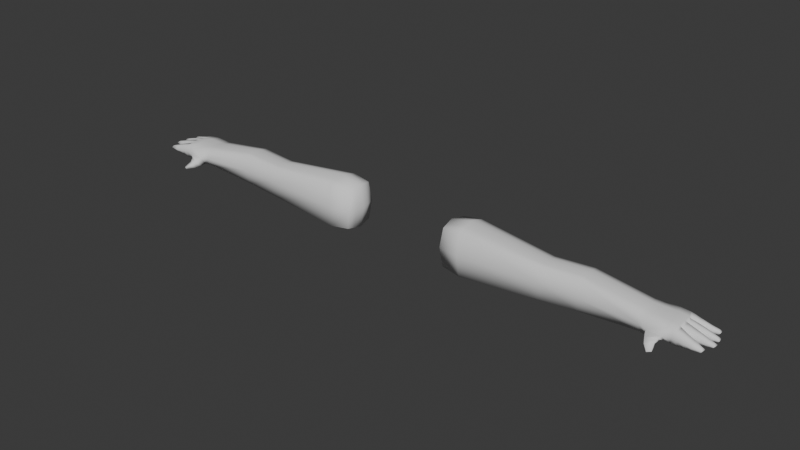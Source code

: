 # Source: player-v2-ignored.blend  (saved by Blender 4.3.34; exported with 4.5.12 LTS)
import bpy
from mathutils import Matrix  # noqa: F401  (used for matrix-valued properties, if any)

bpy.ops.wm.read_factory_settings(use_empty=True)
scene = bpy.context.scene
scene.name = 'Scene'

# ---- collections
col_collection = bpy.data.collections.new('Collection'); scene.collection.children.link(col_collection)

# ---- world
world_world = bpy.data.worlds.new('World'); scene.world = world_world
world_world.use_nodes = True; world_world.node_tree.nodes.clear()
_N = world_world.node_tree.nodes; _L = world_world.node_tree.links
n0 = _N.new('ShaderNodeOutputWorld'); n0.name = 'World Output'; n0.location = (300, 300)
n1 = _N.new('ShaderNodeBackground'); n1.name = 'Background'; n1.location = (10, 300)
n1.inputs[0].default_value = (0.05088, 0.05088, 0.05088, 1.0)
_L.new(n1.outputs[0], n0.inputs[0])
n0.is_active_output = True
world_world.color = (0.05088, 0.05088, 0.05088)
world_world.sun_shadow_jitter_overblur = 0.0

# ---- meshes
me_cube_001 = bpy.data.meshes.new('Cube.001')
me_cube_001.from_pydata([(2.777, -0.2067, -0.265), (2.777, -0.2067, 0.2638), (2.777, 0.2067, -0.265), (2.777, 0.2067, 0.2638), (4.125, -0.1761, -0.2277), (4.125, -0.1761, 0.1878), (4.125, 0.1761, -0.2277), (4.125, 0.1761, 0.1878), (2.744, -3.538e-10, -0.2982), (2.744, -0.2328, -0.0005673), (2.744, -3.538e-10, 0.2971), (2.744, 0.2328, -0.0005673), (3.042, 0.2328, -0.2982), (3.042, 0.2328, 0.2971), (4.149, 0.1983, -0.002412), (4.151, -3.377e-10, -0.256), (4.151, -3.377e-10, 0.2162), (4.149, -0.1983, -0.002412), (3.042, -0.2328, -0.2982), (3.042, -0.2328, 0.2971), (3.042, -3.538e-10, 0.3662), (3.042, -3.538e-10, -0.3673), (3.042, -0.2867, -0.0005673), (4.678, 0.2014, 0.003318), (3.042, 0.2867, -0.0005673), (2.675, -3.538e-10, -0.0005673), (2.761, 0.1034, 0.2805), (4.138, 0.08806, -0.2418), (2.761, 0.1034, -0.2816), (4.137, 0.08806, 0.202), (3.042, 0.1164, 0.3316), (3.042, 0.1164, -0.3328), (4.657, 0.1789, -0.1746), (2.709, 0.1164, -0.0005673), (2.761, -0.1034, -0.2816), (4.137, -0.08806, 0.202), (2.761, -0.1034, 0.2805), (4.138, -0.08806, -0.2418), (3.042, -0.1164, 0.3316), (3.042, -0.1164, -0.3328), (4.685, 2.076e-10, 0.25), (2.709, -0.1164, -0.0005673), (5.562, 0.2347, -0.0003644), (5.534, 0.2086, -0.1205), (5.548, 0.1049, -0.128), (5.549, -0.1004, 0.1059), (5.535, -0.2213, 0.08166), (5.558, -0.269, -0.01194), (5.535, -0.205, -0.1202), (5.534, 0.2086, 0.09799), (5.549, -0.1004, -0.1277), (5.563, 0.003087, -0.1354), (5.549, 0.1052, 0.1056), (5.563, 0.003357, 0.1134), (5.709, 0.2113, -0.1048), (5.754, -0.2375, 0.06746), (5.76, -0.1004, -0.1075), (4.678, -0.2014, 0.003318), (4.657, -0.1789, -0.1746), (4.669, -0.08945, -0.1875), (4.682, 2.076e-10, -0.2004), (4.669, 0.08945, -0.1875), (4.671, -0.08945, 0.2371), (4.659, -0.1789, 0.2242), (4.671, 0.08945, 0.2371), (4.659, 0.1789, 0.2242), (5.735, 0.2479, -0.003436), (5.774, 0.001318, 0.1132), (5.76, -0.1004, 0.1059), (5.754, -0.2173, -0.08784), (5.709, 0.2242, 0.09606), (5.737, 0.1071, 0.1097), (5.737, 0.09322, -0.1063), (5.774, 0.0006292, -0.1153), (5.867, -0.121, -0.1067), (5.85, 0.2582, -0.0002628), (5.867, -0.121, 0.09218), (5.832, -0.2187, -0.09919), (5.862, 0.1143, 0.09149), (5.866, -0.002544, -0.1145), (5.832, -0.2187, 0.08462), (5.827, 0.2253, -0.1001), (5.866, -0.002463, 0.09953), (5.855, -0.2522, 0.0006836), (5.827, 0.2253, 0.08368), (5.862, 0.1142, -0.1074), (5.865, 0.1278, 5.841e-05), (5.866, -0.001758, 0.0005214), (5.867, -0.1318, 0.0006836), (6.172, 0.1994, -0.007062), (6.169, 0.2341, -0.007069), (6.193, 0.2464, -0.02661), (6.169, 0.2341, -0.05741), (6.172, 0.1995, -0.05741), (6.199, 0.1931, -0.02661), (6.231, 0.05761, -0.009082), (6.227, 0.0902, -0.009082), (6.227, 0.0902, -0.05847), (6.231, 0.05761, -0.05847), (6.248, 0.1076, -0.02939), (6.257, 0.04247, -0.02939), (6.248, -0.04693, -0.05637), (6.245, -0.08053, -0.05637), (6.245, -0.08053, -0.006692), (6.248, -0.04693, -0.006692), (6.274, -0.03013, -0.02656), (6.267, -0.09733, -0.02656), (6.212, -0.1941, -0.02938), (6.204, -0.2546, -0.02938), (6.182, -0.2382, -0.006406), (6.186, -0.2079, -0.006406), (6.182, -0.2382, -0.06416), (6.186, -0.2079, -0.06416), (5.998, -0.1549, -0.02711), (5.992, -0.1618, -0.08852), (5.982, -0.2294, 0.05235), (5.992, -0.1618, 0.05545), (5.982, -0.2294, -0.08542), (5.992, -0.2533, -0.02711), (6.025, -0.09698, -0.0865), (6.03, -0.1138, -0.0201), (6.033, -0.02568, 0.05908), (6.034, -0.01517, -0.02011), (6.025, -0.09698, 0.05544), (6.033, -0.02568, -0.09016), (6.005, 0.1122, -0.02099), (5.998, 0.09489, -0.09401), (6.012, 0.0124, -0.02069), (6.011, 0.02149, 0.06569), (6.011, 0.02149, -0.09794), (5.998, 0.09488, 0.06128), (5.964, 0.141, -0.1118), (5.971, 0.1357, -0.02639), (5.964, 0.141, 0.05699), (5.95, 0.2218, 0.05242), (5.95, 0.2218, -0.1076), (5.961, 0.2475, -0.02666), (6.092, 0.1838, -0.06718), (6.092, 0.1834, 0.01611), (6.086, 0.2259, -0.0661), (6.1, 0.1724, -0.02611), (6.086, 0.2255, 0.01491), (6.094, 0.2439, -0.02618), (6.164, 0.1119, -0.02898), (6.172, 0.03284, -0.02898), (6.157, 0.09421, -0.06881), (6.163, 0.04764, 0.01529), (6.163, 0.04764, -0.06999), (6.157, 0.09421, 0.01411), (6.176, -0.0857, -0.06379), (6.181, -0.04033, 0.01334), (6.176, -0.0857, 0.01242), (6.184, -0.1036, -0.02619), (6.19, -0.02398, -0.02619), (6.181, -0.04033, -0.06471), (6.093, -0.1639, -0.02831), (6.082, -0.2388, 0.02274), (6.086, -0.2633, -0.02831), (6.089, -0.1799, -0.0764), (6.089, -0.1799, 0.02429), (6.082, -0.2388, -0.07485), (5.908, 0.1256, -0.0099), (5.875, 0.2248, 0.07331), (5.896, 0.2532, -0.01021), (5.897, 0.117, -0.1096), (5.897, 0.117, 0.08001), (5.875, 0.2248, -0.1034), (5.892, 0.09615, -0.1088), (5.91, 0.001553, 0.09103), (5.91, 0.001532, -0.1153), (5.892, 0.09617, 0.08373), (5.904, 0.1126, -0.00652), (5.911, -0.0005536, -0.006087), (5.91, -0.1244, -0.005152), (5.911, -0.008416, -0.005278), (5.91, -0.0121, -0.1129), (5.898, -0.1096, -0.1059), (5.91, -0.01208, 0.08936), (5.898, -0.1096, 0.08273), (5.901, -0.1292, -0.1078), (5.901, -0.1292, 0.07953), (5.885, -0.2274, -0.1013), (5.913, -0.1364, -0.009218), (5.885, -0.2274, 0.07305), (5.908, -0.2559, -0.009218), (5.743, -0.2733, -0.01434), (5.551, -0.2853, -0.1349), (5.589, -0.3377, -0.06095), (5.697, -0.2924, -0.1269), (5.704, -0.3344, -0.09129), (5.62, -0.3933, -0.09471), (5.59, -0.3631, -0.1475), (5.719, -0.2885, -0.05461), (5.715, -0.2375, -0.1028), (5.72, -0.4069, -0.1572), (5.726, -0.4238, -0.1422), (5.686, -0.4568, -0.1423), (5.67, -0.4453, -0.1661), (5.452, -0.0006291, 0.1307), (5.45, 0.1942, 0.0001018), (5.424, -0.1757, -0.1271), (5.437, 0.08504, -0.1355), (5.424, -0.1877, 0.0997), (5.423, 0.1722, -0.1273), (5.447, -0.2255, -0.01001), (5.438, -0.08787, -0.1353), (5.452, -0.0008268, -0.1436), (5.438, -0.08787, 0.1225), (5.437, 0.08523, 0.1223), (5.423, 0.1722, 0.114)], [], [(33, 26, 3, 11), (24, 13, 7, 14), (209, 208, 52, 49), (22, 19, 1, 9), (39, 37, 4, 18), (38, 36, 1, 19), (35, 38, 19, 5), (29, 30, 20, 16), (30, 26, 10, 20), (34, 39, 18, 0), (28, 31, 21, 8), (31, 27, 15, 21), (18, 22, 9, 0), (4, 17, 22, 18), (17, 5, 19, 22), (208, 198, 53, 52), (203, 199, 42, 43), (200, 205, 50, 48), (12, 24, 14, 6), (2, 11, 24, 12), (11, 3, 13, 24), (28, 33, 11, 2), (34, 41, 25, 8), (41, 36, 10, 25), (8, 25, 33, 28), (204, 200, 48, 47), (205, 206, 51, 50), (12, 6, 27, 31), (2, 12, 31, 28), (13, 3, 26, 30), (7, 13, 30, 29), (25, 10, 26, 33), (9, 1, 36, 41), (0, 9, 41, 34), (206, 201, 44, 51), (8, 21, 39, 34), (16, 20, 38, 35), (20, 10, 36, 38), (21, 15, 37, 39), (207, 202, 46, 45), (201, 203, 43, 44), (198, 207, 45, 53), (202, 204, 47, 46), (199, 209, 49, 42), (14, 7, 65, 23), (5, 17, 57, 63), (16, 35, 62, 40), (27, 6, 32, 61), (35, 5, 63, 62), (15, 27, 61, 60), (37, 15, 60, 59), (17, 4, 58, 57), (4, 37, 59, 58), (6, 14, 23, 32), (29, 16, 40, 64), (7, 29, 64, 65), (52, 53, 67, 71), (45, 46, 55, 68), (51, 44, 72, 73), (50, 51, 73, 56), (49, 52, 71, 70), (53, 45, 68, 67), (43, 42, 66, 54), (42, 49, 70, 66), (48, 50, 56, 69), (44, 43, 54, 72), (71, 67, 82, 78), (68, 55, 80, 76), (73, 72, 85, 79), (56, 73, 79, 74), (70, 71, 78, 84), (67, 68, 76, 82), (54, 66, 75, 81), (80, 55, 185, 83), (66, 70, 84, 75), (69, 56, 74, 77), (72, 54, 81, 85), (159, 156, 109, 110), (153, 150, 104, 105), (146, 144, 100, 95), (141, 138, 89, 90), (140, 137, 93, 94), (145, 143, 99, 97), (152, 149, 102, 106), (158, 155, 107, 112), (137, 139, 92, 93), (138, 140, 94, 89), (142, 141, 90, 91), (139, 142, 91, 92), (147, 145, 97, 98), (144, 147, 98, 100), (148, 146, 95, 96), (143, 148, 96, 99), (150, 151, 103, 104), (154, 153, 105, 101), (151, 152, 106, 103), (149, 154, 101, 102), (160, 158, 112, 111), (156, 157, 108, 109), (155, 159, 110, 107), (157, 160, 111, 108), (184, 181, 117, 118), (182, 180, 116, 113), (183, 184, 118, 115), (181, 179, 114, 117), (179, 182, 113, 114), (180, 183, 115, 116), (176, 175, 124, 119), (178, 173, 120, 123), (175, 174, 122, 124), (177, 178, 123, 121), (173, 176, 119, 120), (174, 177, 121, 122), (171, 170, 130, 125), (170, 168, 128, 130), (172, 169, 129, 127), (169, 167, 126, 129), (167, 171, 125, 126), (168, 172, 127, 128), (166, 163, 136, 135), (163, 162, 134, 136), (165, 161, 132, 133), (164, 166, 135, 131), (161, 164, 131, 132), (162, 165, 133, 134), (135, 136, 142, 139), (136, 134, 141, 142), (133, 132, 140, 138), (131, 135, 139, 137), (132, 131, 137, 140), (134, 133, 138, 141), (125, 130, 148, 143), (130, 128, 146, 148), (127, 129, 147, 144), (129, 126, 145, 147), (126, 125, 143, 145), (128, 127, 144, 146), (119, 124, 154, 149), (123, 120, 152, 151), (124, 122, 153, 154), (121, 123, 151, 150), (120, 119, 149, 152), (122, 121, 150, 153), (118, 117, 160, 157), (113, 116, 159, 155), (115, 118, 157, 156), (117, 114, 158, 160), (114, 113, 155, 158), (116, 115, 156, 159), (91, 94, 93, 92), (90, 89, 94, 91), (98, 97, 99, 100), (100, 99, 96, 95), (106, 105, 104, 103), (102, 101, 105, 106), (108, 107, 110, 109), (111, 112, 107, 108), (84, 78, 165, 162), (86, 85, 164, 161), (85, 81, 166, 164), (78, 86, 161, 165), (75, 84, 162, 163), (81, 75, 163, 166), (82, 87, 172, 168), (85, 86, 171, 167), (79, 85, 167, 169), (87, 79, 169, 172), (78, 82, 168, 170), (86, 78, 170, 171), (87, 82, 177, 174), (88, 74, 176, 173), (82, 76, 178, 177), (79, 87, 174, 175), (76, 88, 173, 178), (74, 79, 175, 176), (76, 80, 183, 180), (74, 88, 182, 179), (77, 74, 179, 181), (80, 83, 184, 183), (88, 76, 180, 182), (83, 77, 181, 184), (185, 47, 187, 192), (77, 83, 185, 69), (47, 185, 55, 46), (192, 187, 190, 189), (187, 186, 191, 190), (193, 192, 189, 188), (69, 185, 192, 193), (47, 48, 186, 187), (48, 69, 193, 186), (186, 193, 188, 191), (191, 188, 194, 197), (190, 191, 197, 196), (188, 189, 195, 194), (189, 190, 196, 195), (194, 195, 196, 197), (23, 65, 209, 199), (63, 57, 204, 202), (40, 62, 207, 198), (61, 32, 203, 201), (62, 63, 202, 207), (60, 61, 201, 206), (59, 60, 206, 205), (57, 58, 200, 204), (58, 59, 205, 200), (32, 23, 199, 203), (64, 40, 198, 208), (65, 64, 208, 209)])
me_cube_001.polygons.foreach_set('use_smooth', [True] * 208)
_uv = me_cube_001.uv_layers.new(name='UVMap')
_uv.uv.foreach_set('vector', [0.5, 0.1875, 0.625, 0.1875, 0.625, 0.25, 0.5, 0.25, 0.5, 0.375, 0.625, 0.375, 0.625, 0.5, 0.5, 0.5, 0.625, 0.5, 0.625, 0.5625, 0.625, 0.5625, 0.625, 0.5, 0.5, 0.875, 0.625, 0.875, 0.625, 1.0, 0.5, 1.0, 0.25, 0.6875, 0.375, 0.6875, 0.375, 0.75, 0.25, 0.75, 0.75, 0.6875, 0.875, 0.6875, 0.875, 0.75, 0.75, 0.75, 0.625, 0.6875, 0.75, 0.6875, 0.75, 0.75, 0.625, 0.75, 0.625, 0.5625, 0.75, 0.5625, 0.75, 0.625, 0.625, 0.625, 0.75, 0.5625, 0.875, 0.5625, 0.875, 0.625, 0.75, 0.625, 0.125, 0.6875, 0.25, 0.6875, 0.25, 0.75, 0.125, 0.75, 0.125, 0.5625, 0.25, 0.5625, 0.25, 0.625, 0.125, 0.625, 0.25, 0.5625, 0.375, 0.5625, 0.375, 0.625, 0.25, 0.625, 0.375, 0.875, 0.5, 0.875, 0.5, 1.0, 0.375, 1.0, 0.375, 0.75, 0.5, 0.75, 0.5, 0.875, 0.375, 0.875, 0.5, 0.75, 0.625, 0.75, 0.625, 0.875, 0.5, 0.875, 0.625, 0.5625, 0.625, 0.625, 0.625, 0.625, 0.625, 0.5625, 0.375, 0.5, 0.5, 0.5, 0.5, 0.5, 0.375, 0.5, 0.375, 0.75, 0.375, 0.6875, 0.375, 0.6875, 0.375, 0.75, 0.375, 0.375, 0.5, 0.375, 0.5, 0.5, 0.375, 0.5, 0.375, 0.25, 0.5, 0.25, 0.5, 0.375, 0.375, 0.375, 0.5, 0.25, 0.625, 0.25, 0.625, 0.375, 0.5, 0.375, 0.375, 0.1875, 0.5, 0.1875, 0.5, 0.25, 0.375, 0.25, 0.375, 0.0625, 0.5, 0.0625, 0.5, 0.125, 0.375, 0.125, 0.5, 0.0625, 0.625, 0.0625, 0.625, 0.125, 0.5, 0.125, 0.375, 0.125, 0.5, 0.125, 0.5, 0.1875, 0.375, 0.1875, 0.5202, 0.75, 0.375, 0.75, 0.375, 0.75, 0.5231, 0.75, 0.375, 0.6875, 0.375, 0.625, 0.375, 0.625, 0.375, 0.6875, 0.25, 0.5, 0.375, 0.5, 0.375, 0.5625, 0.25, 0.5625, 0.125, 0.5, 0.25, 0.5, 0.25, 0.5625, 0.125, 0.5625, 0.75, 0.5, 0.875, 0.5, 0.875, 0.5625, 0.75, 0.5625, 0.625, 0.5, 0.75, 0.5, 0.75, 0.5625, 0.625, 0.5625, 0.5, 0.125, 0.625, 0.125, 0.625, 0.1875, 0.5, 0.1875, 0.5, 0.0, 0.625, 0.0, 0.625, 0.0625, 0.5, 0.0625, 0.375, 0.0, 0.5, 0.0, 0.5, 0.0625, 0.375, 0.0625, 0.375, 0.625, 0.375, 0.5625, 0.375, 0.5625, 0.375, 0.625, 0.125, 0.625, 0.25, 0.625, 0.25, 0.6875, 0.125, 0.6875, 0.625, 0.625, 0.75, 0.625, 0.75, 0.6875, 0.625, 0.6875, 0.75, 0.625, 0.875, 0.625, 0.875, 0.6875, 0.75, 0.6875, 0.25, 0.625, 0.375, 0.625, 0.375, 0.6875, 0.25, 0.6875, 0.625, 0.6875, 0.625, 0.75, 0.625, 0.75, 0.625, 0.6875, 0.375, 0.5625, 0.375, 0.5, 0.375, 0.5, 0.375, 0.5625, 0.625, 0.625, 0.625, 0.6875, 0.625, 0.6875, 0.625, 0.625, 0.625, 0.75, 0.5202, 0.75, 0.5231, 0.75, 0.625, 0.75, 0.5, 0.5, 0.625, 0.5, 0.625, 0.5, 0.5, 0.5, 0.5, 0.5, 0.625, 0.5, 0.625, 0.5, 0.5, 0.5, 0.625, 0.75, 0.5, 0.75, 0.5, 0.75, 0.625, 0.75, 0.625, 0.625, 0.625, 0.6875, 0.625, 0.6875, 0.625, 0.625, 0.375, 0.5625, 0.375, 0.5, 0.375, 0.5, 0.375, 0.5625, 0.625, 0.6875, 0.625, 0.75, 0.625, 0.75, 0.625, 0.6875, 0.375, 0.625, 0.375, 0.5625, 0.375, 0.5625, 0.375, 0.625, 0.375, 0.6875, 0.375, 0.625, 0.375, 0.625, 0.375, 0.6875, 0.5, 0.75, 0.375, 0.75, 0.375, 0.75, 0.5, 0.75, 0.375, 0.75, 0.375, 0.6875, 0.375, 0.6875, 0.375, 0.75, 0.375, 0.5, 0.5, 0.5, 0.5, 0.5, 0.375, 0.5, 0.625, 0.5625, 0.625, 0.625, 0.625, 0.625, 0.625, 0.5625, 0.625, 0.5, 0.625, 0.5625, 0.625, 0.5625, 0.625, 0.5, 0.625, 0.5625, 0.625, 0.625, 0.625, 0.625, 0.625, 0.5625, 0.625, 0.6875, 0.625, 0.75, 0.625, 0.75, 0.625, 0.6875, 0.375, 0.625, 0.375, 0.5625, 0.375, 0.5625, 0.375, 0.625, 0.375, 0.6875, 0.375, 0.625, 0.375, 0.625, 0.375, 0.6875, 0.625, 0.5, 0.625, 0.5625, 0.625, 0.5625, 0.625, 0.5, 0.625, 0.625, 0.625, 0.6875, 0.625, 0.6875, 0.625, 0.625, 0.375, 0.5, 0.5, 0.5, 0.5, 0.5, 0.375, 0.5, 0.5, 0.5, 0.625, 0.5, 0.625, 0.5, 0.5, 0.5, 0.375, 0.75, 0.375, 0.6875, 0.375, 0.6875, 0.375, 0.75, 0.375, 0.5625, 0.375, 0.5, 0.375, 0.5, 0.375, 0.5625, 0.625, 0.5625, 0.625, 0.625, 0.625, 0.625, 0.625, 0.5625, 0.625, 0.6875, 0.625, 0.75, 0.625, 0.75, 0.625, 0.6875, 0.375, 0.625, 0.375, 0.5625, 0.375, 0.5625, 0.375, 0.625, 0.375, 0.6875, 0.375, 0.625, 0.375, 0.625, 0.375, 0.6875, 0.625, 0.5, 0.625, 0.5625, 0.625, 0.5625, 0.625, 0.5, 0.625, 0.625, 0.625, 0.6875, 0.625, 0.6875, 0.625, 0.625, 0.375, 0.5, 0.5, 0.5, 0.5, 0.5, 0.375, 0.5, 0.625, 0.75, 0.625, 0.75, 0.1157, 0.1388, 0.5, 0.75, 0.5, 0.5, 0.625, 0.5, 0.625, 0.5, 0.5, 0.5, 0.375, 0.75, 0.375, 0.6875, 0.375, 0.6875, 0.375, 0.75, 0.375, 0.5625, 0.375, 0.5, 0.375, 0.5, 0.375, 0.5625, 0.625, 0.6875, 0.625, 0.75, 0.625, 0.75, 0.625, 0.6875, 0.0, 0.0, 0.625, 0.625, 0.625, 0.625, 0.0, 0.0, 0.625, 0.625, 0.0, 0.0, 0.0, 0.0, 0.625, 0.625, 0.625, 0.5, 0.625, 0.5625, 0.625, 0.5625, 0.625, 0.5, 0.0, 0.0, 0.375, 0.5625, 0.375, 0.5625, 0.0, 0.0, 0.375, 0.5625, 0.0, 0.0, 0.0, 0.0, 0.375, 0.5625, 0.0, 0.0, 0.375, 0.6875, 0.375, 0.6875, 0.0, 0.0, 0.375, 0.6875, 0.0, 0.0, 0.0, 0.0, 0.375, 0.6875, 0.375, 0.5625, 0.375, 0.5, 0.375, 0.5, 0.375, 0.5625, 0.625, 0.5625, 0.0, 0.0, 0.0, 0.0, 0.625, 0.5625, 0.5, 0.5, 0.625, 0.5, 0.625, 0.5, 0.5, 0.5, 0.375, 0.5, 0.5, 0.5, 0.5, 0.5, 0.375, 0.5, 0.375, 0.625, 0.375, 0.5625, 0.375, 0.5625, 0.375, 0.625, 0.0, 0.0, 0.375, 0.625, 0.375, 0.625, 0.0, 0.0, 0.625, 0.5625, 0.625, 0.625, 0.625, 0.625, 0.625, 0.5625, 0.0, 0.0, 0.625, 0.5625, 0.625, 0.5625, 0.0, 0.0, 0.625, 0.625, 0.625, 0.6875, 0.625, 0.6875, 0.625, 0.625, 0.375, 0.625, 0.0, 0.0, 0.0, 0.0, 0.375, 0.625, 0.625, 0.6875, 0.0, 0.0, 0.0, 0.0, 0.625, 0.6875, 0.375, 0.6875, 0.375, 0.625, 0.375, 0.625, 0.375, 0.6875, 0.375, 0.75, 0.375, 0.6875, 0.375, 0.6875, 0.375, 0.75, 0.625, 0.75, 0.5, 0.75, 0.5, 0.75, 0.625, 0.75, 0.0, 0.0, 0.625, 0.6875, 0.625, 0.6875, 0.0, 0.0, 0.5, 0.75, 0.375, 0.75, 0.375, 0.75, 0.5, 0.75, 0.5, 0.75, 0.375, 0.75, 0.375, 0.75, 0.5, 0.75, 0.0, 0.0, 0.625, 0.6875, 0.625, 0.6875, 0.0, 0.0, 0.625, 0.75, 0.5, 0.75, 0.5, 0.75, 0.625, 0.75, 0.375, 0.75, 0.375, 0.6875, 0.375, 0.6875, 0.375, 0.75, 0.375, 0.6875, 0.0, 0.0, 0.0, 0.0, 0.375, 0.6875, 0.625, 0.6875, 0.625, 0.75, 0.625, 0.75, 0.625, 0.6875, 0.375, 0.6875, 0.375, 0.625, 0.375, 0.625, 0.375, 0.6875, 0.625, 0.6875, 0.0, 0.0, 0.0, 0.0, 0.625, 0.6875, 0.375, 0.625, 0.0, 0.0, 0.0, 0.0, 0.375, 0.625, 0.625, 0.625, 0.625, 0.6875, 0.625, 0.6875, 0.625, 0.625, 0.0, 0.0, 0.375, 0.6875, 0.375, 0.6875, 0.0, 0.0, 0.0, 0.0, 0.625, 0.625, 0.625, 0.625, 0.0, 0.0, 0.0, 0.0, 0.625, 0.5625, 0.625, 0.5625, 0.0, 0.0, 0.625, 0.5625, 0.625, 0.625, 0.625, 0.625, 0.625, 0.5625, 0.0, 0.0, 0.375, 0.625, 0.375, 0.625, 0.0, 0.0, 0.375, 0.625, 0.375, 0.5625, 0.375, 0.5625, 0.375, 0.625, 0.375, 0.5625, 0.0, 0.0, 0.0, 0.0, 0.375, 0.5625, 0.625, 0.625, 0.0, 0.0, 0.0, 0.0, 0.625, 0.625, 0.375, 0.5, 0.5, 0.5, 0.5, 0.5, 0.375, 0.5, 0.5, 0.5, 0.625, 0.5, 0.625, 0.5, 0.5, 0.5, 0.625, 0.5625, 0.0, 0.0, 0.0, 0.0, 0.625, 0.5625, 0.375, 0.5625, 0.375, 0.5, 0.375, 0.5, 0.375, 0.5625, 0.0, 0.0, 0.375, 0.5625, 0.375, 0.5625, 0.0, 0.0, 0.625, 0.5, 0.625, 0.5625, 0.625, 0.5625, 0.625, 0.5, 0.375, 0.5, 0.5, 0.5, 0.5, 0.5, 0.375, 0.5, 0.5, 0.5, 0.625, 0.5, 0.625, 0.5, 0.5, 0.5, 0.625, 0.5625, 0.0, 0.0, 0.0, 0.0, 0.625, 0.5625, 0.375, 0.5625, 0.375, 0.5, 0.375, 0.5, 0.375, 0.5625, 0.0, 0.0, 0.375, 0.5625, 0.375, 0.5625, 0.0, 0.0, 0.625, 0.5, 0.625, 0.5625, 0.625, 0.5625, 0.625, 0.5, 0.0, 0.0, 0.625, 0.5625, 0.625, 0.5625, 0.0, 0.0, 0.625, 0.5625, 0.625, 0.625, 0.625, 0.625, 0.625, 0.5625, 0.0, 0.0, 0.375, 0.625, 0.375, 0.625, 0.0, 0.0, 0.375, 0.625, 0.375, 0.5625, 0.375, 0.5625, 0.375, 0.625, 0.375, 0.5625, 0.0, 0.0, 0.0, 0.0, 0.375, 0.5625, 0.625, 0.625, 0.0, 0.0, 0.0, 0.0, 0.625, 0.625, 0.375, 0.6875, 0.375, 0.625, 0.375, 0.625, 0.375, 0.6875, 0.625, 0.6875, 0.0, 0.0, 0.0, 0.0, 0.625, 0.6875, 0.375, 0.625, 0.0, 0.0, 0.0, 0.0, 0.375, 0.625, 0.625, 0.625, 0.625, 0.6875, 0.625, 0.6875, 0.625, 0.625, 0.0, 0.0, 0.375, 0.6875, 0.375, 0.6875, 0.0, 0.0, 0.0, 0.0, 0.625, 0.625, 0.625, 0.625, 0.0, 0.0, 0.5, 0.75, 0.375, 0.75, 0.375, 0.75, 0.5, 0.75, 0.0, 0.0, 0.625, 0.6875, 0.625, 0.6875, 0.0, 0.0, 0.625, 0.75, 0.5, 0.75, 0.5, 0.75, 0.625, 0.75, 0.375, 0.75, 0.375, 0.6875, 0.375, 0.6875, 0.375, 0.75, 0.375, 0.6875, 0.0, 0.0, 0.0, 0.0, 0.375, 0.6875, 0.625, 0.6875, 0.625, 0.75, 0.625, 0.75, 0.625, 0.6875, 0.5, 0.5, 0.0, 0.0, 0.375, 0.5625, 0.375, 0.5, 0.625, 0.5, 0.625, 0.5625, 0.0, 0.0, 0.5, 0.5, 0.375, 0.625, 0.375, 0.5625, 0.0, 0.0, 0.0, 0.0, 0.0, 0.0, 0.0, 0.0, 0.625, 0.5625, 0.625, 0.625, 0.0, 0.0, 0.0, 0.0, 0.625, 0.625, 0.625, 0.6875, 0.375, 0.6875, 0.375, 0.625, 0.0, 0.0, 0.0, 0.0, 0.5, 0.75, 0.0, 0.0, 0.625, 0.6875, 0.625, 0.75, 0.375, 0.75, 0.375, 0.6875, 0.0, 0.0, 0.5, 0.75, 0.625, 0.5, 0.625, 0.5625, 0.625, 0.5625, 0.625, 0.5, 0.0, 0.0, 0.375, 0.5625, 0.375, 0.5625, 0.0, 0.0, 0.375, 0.5625, 0.375, 0.5, 0.375, 0.5, 0.375, 0.5625, 0.625, 0.5625, 0.0, 0.0, 0.0, 0.0, 0.625, 0.5625, 0.5, 0.5, 0.625, 0.5, 0.625, 0.5, 0.5, 0.5, 0.375, 0.5, 0.5, 0.5, 0.5, 0.5, 0.375, 0.5, 0.625, 0.625, 0.0, 0.0, 0.0, 0.0, 0.625, 0.625, 0.375, 0.5625, 0.0, 0.0, 0.0, 0.0, 0.375, 0.5625, 0.375, 0.625, 0.375, 0.5625, 0.375, 0.5625, 0.375, 0.625, 0.0, 0.0, 0.375, 0.625, 0.375, 0.625, 0.0, 0.0, 0.625, 0.5625, 0.625, 0.625, 0.625, 0.625, 0.625, 0.5625, 0.0, 0.0, 0.625, 0.5625, 0.625, 0.5625, 0.0, 0.0, 0.0, 0.0, 0.625, 0.625, 0.625, 0.625, 0.0, 0.0, 0.0, 0.0, 0.375, 0.6875, 0.375, 0.6875, 0.0, 0.0, 0.625, 0.625, 0.625, 0.6875, 0.625, 0.6875, 0.625, 0.625, 0.375, 0.625, 0.0, 0.0, 0.0, 0.0, 0.375, 0.625, 0.625, 0.6875, 0.0, 0.0, 0.0, 0.0, 0.625, 0.6875, 0.375, 0.6875, 0.375, 0.625, 0.375, 0.625, 0.375, 0.6875, 0.625, 0.6875, 0.625, 0.75, 0.625, 0.75, 0.625, 0.6875, 0.375, 0.6875, 0.0, 0.0, 0.0, 0.0, 0.375, 0.6875, 0.375, 0.75, 0.375, 0.6875, 0.375, 0.6875, 0.375, 0.75, 0.625, 0.75, 0.5, 0.75, 0.5, 0.75, 0.625, 0.75, 0.0, 0.0, 0.625, 0.6875, 0.625, 0.6875, 0.0, 0.0, 0.5, 0.75, 0.375, 0.75, 0.375, 0.75, 0.5, 0.75, 0.1157, 0.1388, 0.5231, 0.75, 0.5, 0.75, 0.03847, 0.04616, 0.375, 0.75, 0.5, 0.75, 0.1157, 0.1388, 0.375, 0.75, 0.5231, 0.75, 0.1157, 0.1388, 0.625, 0.75, 0.625, 0.75, 0.03847, 0.04616, 0.5, 0.75, 0.5, 0.75, 0.0, 0.0, 0.5, 0.75, 0.375, 0.75, 0.375, 0.75, 0.5, 0.75, 0.375, 0.75, 0.03847, 0.04616, 0.0, 0.0, 0.375, 0.75, 0.375, 0.75, 0.1157, 0.1388, 0.03847, 0.04616, 0.375, 0.75, 0.5231, 0.75, 0.375, 0.75, 0.375, 0.75, 0.5, 0.75, 0.375, 0.75, 0.375, 0.75, 0.375, 0.75, 0.375, 0.75, 0.375, 0.75, 0.375, 0.75, 0.375, 0.75, 0.375, 0.75, 0.375, 0.75, 0.375, 0.75, 0.375, 0.75, 0.375, 0.75, 0.5, 0.75, 0.375, 0.75, 0.375, 0.75, 0.5, 0.75, 0.375, 0.75, 0.0, 0.0, 0.0, 0.0, 0.375, 0.75, 0.0, 0.0, 0.5, 0.75, 0.5, 0.75, 0.0, 0.0, 0.375, 0.75, 0.0, 0.0, 0.5, 0.75, 0.375, 0.75, 0.5, 0.5, 0.625, 0.5, 0.625, 0.5, 0.5, 0.5, 0.625, 0.75, 0.5, 0.75, 0.5202, 0.75, 0.625, 0.75, 0.625, 0.625, 0.625, 0.6875, 0.625, 0.6875, 0.625, 0.625, 0.375, 0.5625, 0.375, 0.5, 0.375, 0.5, 0.375, 0.5625, 0.625, 0.6875, 0.625, 0.75, 0.625, 0.75, 0.625, 0.6875, 0.375, 0.625, 0.375, 0.5625, 0.375, 0.5625, 0.375, 0.625, 0.375, 0.6875, 0.375, 0.625, 0.375, 0.625, 0.375, 0.6875, 0.5, 0.75, 0.375, 0.75, 0.375, 0.75, 0.5202, 0.75, 0.375, 0.75, 0.375, 0.6875, 0.375, 0.6875, 0.375, 0.75, 0.375, 0.5, 0.5, 0.5, 0.5, 0.5, 0.375, 0.5, 0.625, 0.5625, 0.625, 0.625, 0.625, 0.625, 0.625, 0.5625, 0.625, 0.5, 0.625, 0.5625, 0.625, 0.5625, 0.625, 0.5])
me_cube_001.update()

# ---- objects
ob_cube = bpy.data.objects.new('Cube', me_cube_001)
ob_empty = bpy.data.objects.new('Empty', None)

# ---- transforms, parenting, visibility, modifiers, constraints
ob_cube.location = (-2.0, 0.0, 0.0)
_m = ob_cube.modifiers.new('Mirror', 'MIRROR')
_m.mirror_object = ob_empty
ob_empty.location = (0.0, 0.0, 0.0)

# ---- collection membership
col_collection.objects.link(ob_cube)
col_collection.objects.link(ob_empty)

# ---- scene / render settings (as saved in the file)
scene.frame_start = 1; scene.frame_end = 250; scene.frame_set(1)
scene.render.engine = 'BLENDER_EEVEE_NEXT'
bpy.context.view_layer.update()

# ---- added for rendering (the .blend has no active camera and no usable light): camera, sun
cam_auto = bpy.data.cameras.new('AutoCamera')
cam_auto.lens = 50.0
cam_auto.sensor_width = 36.0
cam_auto.clip_end = 1000.0
ob_auto_camera = bpy.data.objects.new('AutoCamera', cam_auto)
scene.collection.objects.link(ob_auto_camera)
ob_auto_camera.location = (7.96809, -9.64671, 6.3739)
ob_auto_camera.rotation_euler = (1.09748, -7.21219e-08, 0.694738)
scene.camera = ob_auto_camera
light_auto_sun = bpy.data.lights.new('AutoSun', 'SUN')
light_auto_sun.energy = 3.0
light_auto_sun.angle = 0.0523599
ob_auto_sun = bpy.data.objects.new('AutoSun', light_auto_sun)
scene.collection.objects.link(ob_auto_sun)
ob_auto_sun.rotation_euler = (0.872665, 0.174533, 0.523599)
bpy.context.view_layer.update()
